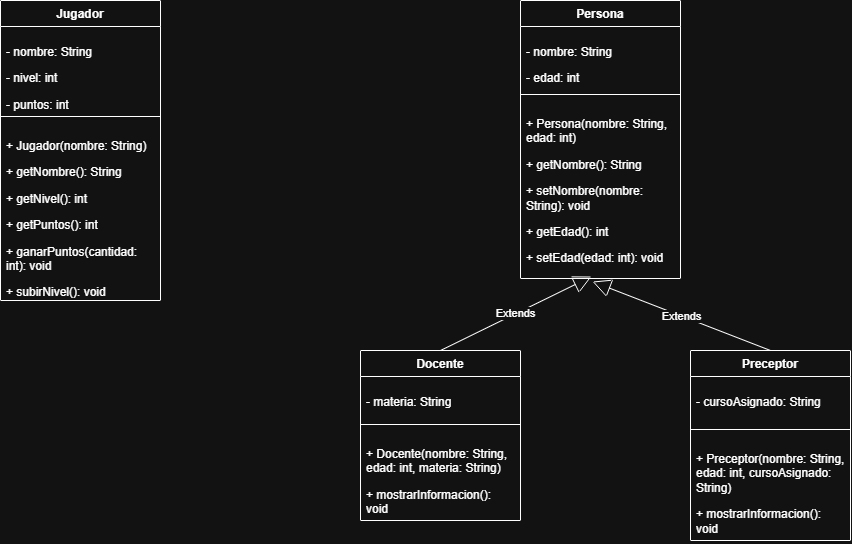

The diagram above was exported from draw.io. Its source (the exported page's mxGraphModel, read from the mxfile embedded in the PNG):
<mxGraphModel dx="1318" dy="688" grid="1" gridSize="10" guides="1" tooltips="1" connect="1" arrows="1" fold="1" page="1" pageScale="1" pageWidth="827" pageHeight="1169" math="0" shadow="0">
  <root>
    <mxCell id="0" />
    <mxCell id="1" parent="0" />
    <mxCell id="Sqi5kekyn5blrTu55zS3-1" parent="1" style="swimlane;fontStyle=1;align=center;verticalAlign=top;childLayout=stackLayout;horizontal=1;startSize=26;horizontalStack=0;resizeParent=1;resizeParentMax=0;resizeLast=0;collapsible=1;marginBottom=0;whiteSpace=wrap;html=1;" value="Jugador" vertex="1">
      <mxGeometry height="300" width="160" x="10" y="80" as="geometry" />
    </mxCell>
    <mxCell id="Sqi5kekyn5blrTu55zS3-2" parent="Sqi5kekyn5blrTu55zS3-1" style="text;strokeColor=none;fillColor=none;align=left;verticalAlign=top;spacingLeft=4;spacingRight=4;overflow=hidden;rotatable=0;points=[[0,0.5],[1,0.5]];portConstraint=eastwest;whiteSpace=wrap;html=1;" value="&lt;p&gt;- nombre: String&lt;/p&gt;&lt;p&gt;- nivel: int&lt;/p&gt;&lt;p&gt;- puntos: int&lt;/p&gt;" vertex="1">
      <mxGeometry height="86" width="160" y="26" as="geometry" />
    </mxCell>
    <mxCell id="Sqi5kekyn5blrTu55zS3-3" parent="Sqi5kekyn5blrTu55zS3-1" style="line;strokeWidth=1;fillColor=none;align=left;verticalAlign=middle;spacingTop=-1;spacingLeft=3;spacingRight=3;rotatable=0;labelPosition=right;points=[];portConstraint=eastwest;strokeColor=inherit;labelPerimeter=1;" value="" vertex="1">
      <mxGeometry height="8" width="160" y="112" as="geometry" />
    </mxCell>
    <mxCell id="Sqi5kekyn5blrTu55zS3-4" parent="Sqi5kekyn5blrTu55zS3-1" style="text;strokeColor=none;fillColor=none;align=left;verticalAlign=top;spacingLeft=4;spacingRight=4;overflow=hidden;rotatable=0;points=[[0,0.5],[1,0.5]];portConstraint=eastwest;whiteSpace=wrap;html=1;" value="&lt;p&gt;+ Jugador(nombre: String)&lt;/p&gt;&lt;p&gt;+ getNombre(): String&lt;/p&gt;&lt;p&gt;+ getNivel(): int&lt;/p&gt;&lt;p&gt;+ getPuntos(): int&lt;/p&gt;&lt;p&gt;+ ganarPuntos(cantidad: int): void&lt;/p&gt;&lt;p&gt;+ subirNivel(): void&lt;/p&gt;" vertex="1">
      <mxGeometry height="180" width="160" y="120" as="geometry" />
    </mxCell>
    <mxCell id="Sqi5kekyn5blrTu55zS3-5" parent="1" style="swimlane;fontStyle=1;align=center;verticalAlign=top;childLayout=stackLayout;horizontal=1;startSize=26;horizontalStack=0;resizeParent=1;resizeParentMax=0;resizeLast=0;collapsible=1;marginBottom=0;whiteSpace=wrap;html=1;" value="Persona" vertex="1">
      <mxGeometry height="278" width="160" x="530" y="80" as="geometry" />
    </mxCell>
    <mxCell id="Sqi5kekyn5blrTu55zS3-6" parent="Sqi5kekyn5blrTu55zS3-5" style="text;strokeColor=none;fillColor=none;align=left;verticalAlign=top;spacingLeft=4;spacingRight=4;overflow=hidden;rotatable=0;points=[[0,0.5],[1,0.5]];portConstraint=eastwest;whiteSpace=wrap;html=1;" value="&lt;p&gt;- nombre: String&lt;/p&gt;&lt;p&gt;- edad: int&lt;/p&gt;" vertex="1">
      <mxGeometry height="64" width="160" y="26" as="geometry" />
    </mxCell>
    <mxCell id="Sqi5kekyn5blrTu55zS3-7" parent="Sqi5kekyn5blrTu55zS3-5" style="line;strokeWidth=1;fillColor=none;align=left;verticalAlign=middle;spacingTop=-1;spacingLeft=3;spacingRight=3;rotatable=0;labelPosition=right;points=[];portConstraint=eastwest;strokeColor=inherit;labelPerimeter=1;" value="" vertex="1">
      <mxGeometry height="8" width="160" y="90" as="geometry" />
    </mxCell>
    <mxCell id="Sqi5kekyn5blrTu55zS3-8" parent="Sqi5kekyn5blrTu55zS3-5" style="text;strokeColor=none;fillColor=none;align=left;verticalAlign=top;spacingLeft=4;spacingRight=4;overflow=hidden;rotatable=0;points=[[0,0.5],[1,0.5]];portConstraint=eastwest;whiteSpace=wrap;html=1;" value="&lt;div&gt;&lt;/div&gt;&lt;div&gt;&lt;p&gt;+ Persona(nombre: String, edad: int)&lt;/p&gt;&lt;p&gt;+ getNombre(): String&lt;/p&gt;&lt;p&gt;+ setNombre(nombre: String): void&lt;/p&gt;&lt;p&gt;+ getEdad(): int&lt;/p&gt;&lt;p&gt;+ setEdad(edad: int): void&lt;/p&gt;&lt;/div&gt;" vertex="1">
      <mxGeometry height="180" width="160" y="98" as="geometry" />
    </mxCell>
    <mxCell id="Sqi5kekyn5blrTu55zS3-9" parent="1" style="swimlane;fontStyle=1;align=center;verticalAlign=top;childLayout=stackLayout;horizontal=1;startSize=26;horizontalStack=0;resizeParent=1;resizeParentMax=0;resizeLast=0;collapsible=1;marginBottom=0;whiteSpace=wrap;html=1;" value="Docente" vertex="1">
      <mxGeometry height="170" width="160" x="370" y="430" as="geometry" />
    </mxCell>
    <mxCell id="Sqi5kekyn5blrTu55zS3-10" parent="Sqi5kekyn5blrTu55zS3-9" style="text;strokeColor=none;fillColor=none;align=left;verticalAlign=top;spacingLeft=4;spacingRight=4;overflow=hidden;rotatable=0;points=[[0,0.5],[1,0.5]];portConstraint=eastwest;whiteSpace=wrap;html=1;" value="&lt;p&gt;- materia: String&lt;/p&gt;" vertex="1">
      <mxGeometry height="44" width="160" y="26" as="geometry" />
    </mxCell>
    <mxCell id="Sqi5kekyn5blrTu55zS3-11" parent="Sqi5kekyn5blrTu55zS3-9" style="line;strokeWidth=1;fillColor=none;align=left;verticalAlign=middle;spacingTop=-1;spacingLeft=3;spacingRight=3;rotatable=0;labelPosition=right;points=[];portConstraint=eastwest;strokeColor=inherit;labelPerimeter=1;" value="" vertex="1">
      <mxGeometry height="8" width="160" y="70" as="geometry" />
    </mxCell>
    <mxCell id="Sqi5kekyn5blrTu55zS3-12" parent="Sqi5kekyn5blrTu55zS3-9" style="text;strokeColor=none;fillColor=none;align=left;verticalAlign=top;spacingLeft=4;spacingRight=4;overflow=hidden;rotatable=0;points=[[0,0.5],[1,0.5]];portConstraint=eastwest;whiteSpace=wrap;html=1;" value="&lt;div&gt;&lt;/div&gt;&lt;div&gt;&lt;div&gt;&lt;/div&gt;&lt;div&gt;&lt;p&gt;+ Docente(nombre: String, edad: int, materia: String)&lt;/p&gt;&lt;p&gt;+ mostrarInformacion(): void&lt;/p&gt;&lt;/div&gt;&lt;/div&gt;" vertex="1">
      <mxGeometry height="92" width="160" y="78" as="geometry" />
    </mxCell>
    <mxCell id="Sqi5kekyn5blrTu55zS3-13" parent="1" style="swimlane;fontStyle=1;align=center;verticalAlign=top;childLayout=stackLayout;horizontal=1;startSize=26;horizontalStack=0;resizeParent=1;resizeParentMax=0;resizeLast=0;collapsible=1;marginBottom=0;whiteSpace=wrap;html=1;" value="Preceptor" vertex="1">
      <mxGeometry height="190" width="160" x="700" y="430" as="geometry" />
    </mxCell>
    <mxCell id="Sqi5kekyn5blrTu55zS3-14" parent="Sqi5kekyn5blrTu55zS3-13" style="text;strokeColor=none;fillColor=none;align=left;verticalAlign=top;spacingLeft=4;spacingRight=4;overflow=hidden;rotatable=0;points=[[0,0.5],[1,0.5]];portConstraint=eastwest;whiteSpace=wrap;html=1;" value="&lt;p&gt;- cursoAsignado: String&lt;/p&gt;" vertex="1">
      <mxGeometry height="49" width="160" y="26" as="geometry" />
    </mxCell>
    <mxCell id="Sqi5kekyn5blrTu55zS3-15" parent="Sqi5kekyn5blrTu55zS3-13" style="line;strokeWidth=1;fillColor=none;align=left;verticalAlign=middle;spacingTop=-1;spacingLeft=3;spacingRight=3;rotatable=0;labelPosition=right;points=[];portConstraint=eastwest;strokeColor=inherit;labelPerimeter=1;" value="" vertex="1">
      <mxGeometry height="8" width="160" y="75" as="geometry" />
    </mxCell>
    <mxCell id="Sqi5kekyn5blrTu55zS3-16" parent="Sqi5kekyn5blrTu55zS3-13" style="text;strokeColor=none;fillColor=none;align=left;verticalAlign=top;spacingLeft=4;spacingRight=4;overflow=hidden;rotatable=0;points=[[0,0.5],[1,0.5]];portConstraint=eastwest;whiteSpace=wrap;html=1;" value="&lt;div&gt;&lt;/div&gt;&lt;div&gt;&lt;p&gt;+ Preceptor(nombre: String, edad: int, cursoAsignado: String)&lt;/p&gt;&lt;p&gt;+ mostrarInformacion(): void&lt;/p&gt;&lt;/div&gt;" vertex="1">
      <mxGeometry height="107" width="160" y="83" as="geometry" />
    </mxCell>
    <mxCell id="Sqi5kekyn5blrTu55zS3-17" edge="1" parent="1" source="Sqi5kekyn5blrTu55zS3-9" style="endArrow=block;endSize=16;endFill=0;html=1;rounded=0;defaultLabelBackgroundColor=page;labelPadding=0 4;exitX=0.5;exitY=0;exitDx=0;exitDy=0;entryX=0.444;entryY=0.989;entryDx=0;entryDy=0;entryPerimeter=0;" target="Sqi5kekyn5blrTu55zS3-8" value="Extends">
      <mxGeometry relative="1" width="160" as="geometry">
        <mxPoint x="300" y="470" as="sourcePoint" />
        <mxPoint x="460" y="470" as="targetPoint" />
      </mxGeometry>
    </mxCell>
    <mxCell id="Sqi5kekyn5blrTu55zS3-18" edge="1" parent="1" source="Sqi5kekyn5blrTu55zS3-13" style="endArrow=block;endSize=16;endFill=0;html=1;rounded=0;defaultLabelBackgroundColor=page;labelPadding=0 4;exitX=0.5;exitY=0;exitDx=0;exitDy=0;entryX=0.45;entryY=1.017;entryDx=0;entryDy=0;entryPerimeter=0;" target="Sqi5kekyn5blrTu55zS3-8" value="Extends">
      <mxGeometry relative="1" width="160" as="geometry">
        <mxPoint x="600" y="474" as="sourcePoint" />
        <mxPoint x="751" y="400" as="targetPoint" />
      </mxGeometry>
    </mxCell>
  </root>
</mxGraphModel>